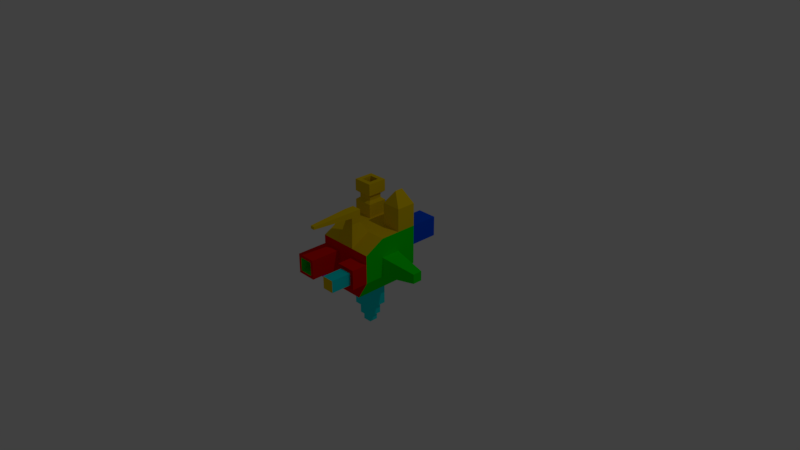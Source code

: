 # Source: cube2_tri_color.blend  (saved by Blender 2.78.4; exported with 4.5.12 LTS)
import bpy
from mathutils import Matrix  # noqa: F401  (used for matrix-valued properties, if any)

bpy.ops.wm.read_factory_settings(use_empty=True)
scene = bpy.context.scene
scene.name = 'Scene'

# ---- collections
col_collection_1 = bpy.data.collections.new('Collection 1'); scene.collection.children.link(col_collection_1)

# ---- materials (node trees are filled in below, after node groups)
mat_mat_red = bpy.data.materials.new('Mat_red')
mat_mat_red.alpha_threshold = 0.0
mat_mat_red.use_transparent_shadow = False
mat_mat_red.diffuse_color = (0.8, 0.002551, 0.0, 1.0)
mat_mat_red.roughness = 0.5
mat_mat_green = bpy.data.materials.new('Mat_green')
mat_mat_green.alpha_threshold = 0.0
mat_mat_green.use_transparent_shadow = False
mat_mat_green.diffuse_color = (0.0, 0.8, 0.001712, 1.0)
mat_mat_green.roughness = 0.5
mat_mat_yellow = bpy.data.materials.new('Mat_yellow')
mat_mat_yellow.alpha_threshold = 0.0
mat_mat_yellow.use_transparent_shadow = False
mat_mat_yellow.diffuse_color = (0.8, 0.5632, 0.0, 1.0)
mat_mat_yellow.roughness = 0.5
mat_mat_blue = bpy.data.materials.new('Mat_blue')
mat_mat_blue.alpha_threshold = 0.0
mat_mat_blue.use_transparent_shadow = False
mat_mat_blue.diffuse_color = (0.0, 0.07632, 0.8, 1.0)
mat_mat_blue.roughness = 0.5
mat_mat_pink = bpy.data.materials.new('Mat_pink')
mat_mat_pink.alpha_threshold = 0.0
mat_mat_pink.use_transparent_shadow = False
mat_mat_pink.diffuse_color = (0.8, 0.0, 0.7275, 1.0)
mat_mat_pink.roughness = 0.5
mat_mat_cyan = bpy.data.materials.new('Mat_cyan')
mat_mat_cyan.alpha_threshold = 0.0
mat_mat_cyan.use_transparent_shadow = False
mat_mat_cyan.diffuse_color = (0.0, 0.7771, 0.8, 1.0)
mat_mat_cyan.roughness = 0.5

# ---- material node trees

# ---- world
world_world = bpy.data.worlds.new('World'); scene.world = world_world
world_world.color = (0.05088, 0.05088, 0.05088)
world_world.use_sun_shadow = False
world_world.sun_shadow_jitter_overblur = 0.0
world_world.cycles.sampling_method = 'MANUAL'

# ---- cameras
cam_camera = bpy.data.cameras.new('Camera')
cam_camera.clip_end = 100.0
cam_camera.lens = 35.0
cam_camera.sensor_width = 32.0
cam_camera.sensor_height = 18.0
cam_camera.ortho_scale = 7.314
cam_camera.dof.focus_distance = 0.0
cam_camera.dof.aperture_fstop = 128.0

# ---- lights
light_lamp = bpy.data.lights.new('Lamp', 'POINT')
light_lamp.transmission_factor = 0.0
light_lamp.cutoff_distance = 30.0
light_lamp.energy = 100.0
light_lamp.shadow_buffer_clip_start = 1.001
light_lamp.shadow_soft_size = 0.1
light_lamp.shadow_maximum_resolution = 0.006
light_lamp.use_absolute_resolution = True

# ---- meshes
me_cube = bpy.data.meshes.new('Cube')
me_cube.from_pydata([(-0.4044, -0.3905, -0.3894), (-0.4044, -0.3905, 0.264), (-0.4044, 0.4095, -0.3894), (-0.4044, 0.4095, 0.4106), (0.2389, -0.3905, -0.3894), (0.3956, -0.3905, 0.264), (0.2389, 0.4095, -0.3894), (0.3956, 0.4095, 0.4106), (-0.4044, 0.1429, -0.3894), (-0.4044, -0.1238, -0.3894), (-0.4044, -0.3905, -0.1227), (-0.4044, -0.3905, 0.144), (-0.4044, -0.1238, 0.4106), (-0.4044, 0.1429, 0.4106), (-0.4044, 0.4095, 0.144), (-0.4044, 0.4095, -0.1227), (0.1289, 0.4095, -0.3894), (-0.1378, 0.4095, -0.3894), (-0.1378, 0.4095, 0.4106), (0.1289, 0.4095, 0.4106), (0.3956, 0.4095, 0.144), (0.3956, 0.4095, -0.1227), (0.2389, -0.1238, -0.3894), (0.2389, 0.1429, -0.3894), (0.3956, 0.1429, 0.4106), (0.3956, -0.1238, 0.4106), (0.3956, -0.3905, 0.144), (0.3956, -0.3905, -0.1227), (-0.1378, -0.3905, -0.3894), (0.1289, -0.3905, -0.3894), (0.1289, -0.3905, 0.264), (-0.1378, -0.3905, 0.264), (-0.1378, 0.4095, 0.144), (-0.1378, 0.4095, -0.1227), (0.1289, 0.4095, 0.144), (0.1289, 0.4095, -0.1227), (-0.4044, -0.1238, 0.144), (-0.4044, -0.1238, -0.1227), (-0.4044, 0.1429, 0.144), (-0.4044, 0.1429, -0.1227), (-0.1378, 0.1429, 0.4106), (0.1289, 0.1429, 0.4106), (-0.1378, -0.1238, 0.4106), (0.1289, -0.1238, 0.4106), (0.1289, 0.1429, -0.3894), (-0.1378, 0.1429, -0.3894), (0.1289, -0.1238, -0.3894), (-0.1378, -0.1238, -0.3894), (0.1289, -0.3905, 0.144), (0.1289, -0.3905, -0.1227), (-0.1378, -0.3905, 0.144), (-0.1378, -0.3905, -0.1227), (0.3956, 0.1429, 0.144), (0.3956, 0.1429, -0.1227), (0.3956, -0.1238, 0.144), (0.3956, -0.1238, -0.1227), (0.8779, 0.07449, 0.0756), (0.8779, 0.07449, -0.0543), (0.8779, -0.0554, 0.0756), (0.8779, -0.0554, -0.0543), (0.1289, 0.4095, 0.7204), (0.3956, 0.4095, 0.7204), (0.3956, 0.1429, 0.7204), (0.1289, 0.1429, 0.7204), (-0.3415, 0.2058, 0.8817), (-0.3415, 0.3467, 0.8817), (-0.2007, 0.3467, 0.8817), (-0.2007, 0.2058, 0.8817), (-0.3655, -0.8106, -0.08377), (-0.3655, -0.8106, 0.1051), (-0.1767, -0.8106, 0.1051), (-0.1767, -0.8106, -0.08377), (0.3453, -0.614, 0.0937), (0.3453, -0.614, -0.0724), (0.1792, -0.614, 0.0937), (0.1792, -0.614, -0.0724), (0.07183, 0.5671, -0.3323), (-0.08069, 0.5671, -0.3323), (-0.08069, 0.5671, -0.1798), (0.07183, 0.5671, -0.1798), (-0.4044, 0.7778, 0.4106), (-0.4044, 0.7778, 0.144), (-0.1378, 0.7778, 0.4106), (-0.1378, 0.7778, 0.144), (0.1289, 0.7778, 0.4106), (0.3956, 0.7778, 0.4106), (0.3956, 0.7778, 0.144), (0.1289, 0.7778, 0.144), (-0.7595, 0.1429, -0.3894), (-0.7595, -0.1238, -0.3894), (-0.7595, -0.1238, -0.1227), (-0.7595, 0.1429, -0.1227), (-0.5923, -0.1238, -0.3894), (-0.5923, -0.3905, -0.3894), (-0.5923, -0.3905, -0.1227), (-0.5923, -0.1238, -0.1227), (0.08627, 0.1002, -0.7302), (-0.09512, 0.1002, -0.7302), (0.08627, -0.08115, -0.7302), (-0.09512, -0.08115, -0.7302), (0.06151, -0.3231, 0.5449), (-0.07037, -0.3231, 0.5449), (-0.07037, -0.1912, 0.5449), (0.06151, -0.1912, 0.5449), (0.1289, 0.1429, -0.7302), (-0.1378, 0.1429, -0.7302), (0.1289, -0.1238, -0.7302), (-0.1378, -0.1238, -0.7302), (0.05553, 0.06951, -0.8813), (-0.06439, 0.06951, -0.8813), (0.05553, -0.05041, -0.8813), (-0.06439, -0.05041, -0.8813), (0.08627, 0.1002, -0.8813), (-0.09512, 0.1002, -0.8813), (0.08627, -0.08115, -0.8813), (-0.09512, -0.08115, -0.8813), (0.05553, 0.06951, -0.9808), (-0.06439, 0.06951, -0.9808), (0.05553, -0.05041, -0.9808), (-0.06439, -0.05041, -0.9808), (0.3956, -0.614, 0.144), (0.3956, -0.614, -0.1227), (0.1289, -0.614, 0.144), (0.1289, -0.614, -0.1227), (0.3453, -0.8954, 0.0937), (0.3453, -0.8954, -0.0724), (0.1792, -0.8954, 0.0937), (0.1792, -0.8954, -0.0724), (-0.4044, -0.8106, -0.1227), (-0.4044, -0.8106, 0.144), (-0.1378, -0.8106, 0.144), (-0.1378, -0.8106, -0.1227), (-0.3655, -0.5194, -0.08377), (-0.3655, -0.5194, 0.1051), (-0.1767, -0.5194, 0.1051), (-0.1767, -0.5194, -0.08377), (-0.3635, 0.1838, 0.6862), (-0.3635, 0.3686, 0.6862), (-0.1787, 0.3686, 0.6862), (-0.1787, 0.1838, 0.6862), (-0.3635, 0.3686, 0.632), (-0.1787, 0.3686, 0.632), (-0.1787, 0.1838, 0.632), (-0.4044, 0.1429, 0.5973), (-0.1378, 0.1429, 0.7209), (-0.4044, 0.1429, 0.7209), (-0.1378, 0.4095, 0.7209), (-0.4044, 0.4095, 0.7209), (-0.3635, 0.1838, 0.632), (-0.4044, 0.4095, 0.5973), (-0.1378, 0.4095, 0.5973), (-0.1378, 0.1429, 0.5973), (-0.4044, 0.1429, 0.8817), (-0.4044, 0.4095, 0.8817), (-0.1378, 0.4095, 0.8817), (-0.1378, 0.1429, 0.8817), (-0.3415, 0.2058, 0.5932), (-0.3415, 0.3467, 0.5932), (-0.2007, 0.3467, 0.5932), (-0.2007, 0.2058, 0.5932), (0.2622, 0.2204, 0.9063), (0.2622, 0.3321, 0.9063), (0.06151, -0.3231, 0.6338), (-0.07037, -0.3231, 0.6338), (-0.07037, -0.1912, 0.6338), (0.06151, -0.1912, 0.6338), (0.06151, -0.3231, 0.7194), (-0.07037, -0.3231, 0.7194), (-0.07037, -0.1912, 0.7194), (0.06151, -0.1912, 0.7194), (0.02592, -0.8842, 0.6569), (-0.03478, -0.8842, 0.6569), (0.02592, -0.8842, 0.6963), (-0.03478, -0.8842, 0.6963)], [], [(55, 27, 4, 22), (51, 10, 0, 28), (47, 28, 0, 9), (43, 30, 5, 25), (39, 15, 2, 8), (35, 21, 6, 16), (15, 33, 17, 2), (17, 33, 78, 77), (18, 32, 83, 82), (14, 32, 33, 15), (18, 19, 34, 32), (32, 34, 35, 33), (7, 20, 86, 85), (34, 20, 21, 35), (37, 9, 92, 95), (9, 37, 90, 89), (1, 12, 36, 11), (11, 36, 37, 10), (12, 13, 38, 36), (36, 38, 39, 37), (13, 3, 14, 38), (38, 14, 15, 39), (7, 19, 60, 61), (41, 43, 25, 24), (147, 145, 152, 153), (18, 40, 41, 19), (13, 12, 42, 40), (40, 42, 43, 41), (12, 1, 31, 42), (42, 31, 101, 102), (17, 45, 8, 2), (45, 47, 9, 8), (6, 23, 44, 16), (16, 44, 45, 17), (23, 22, 46, 44), (47, 45, 105, 107), (22, 4, 29, 46), (46, 29, 28, 47), (27, 49, 29, 4), (49, 51, 28, 29), (5, 30, 48, 26), (26, 48, 122, 120), (30, 31, 50, 48), (48, 50, 51, 49), (31, 1, 11, 50), (11, 10, 128, 129), (21, 53, 23, 6), (53, 55, 22, 23), (7, 24, 52, 20), (20, 52, 53, 21), (24, 25, 54, 52), (54, 55, 59, 58), (25, 5, 26, 54), (54, 26, 27, 55), (56, 58, 59, 57), (52, 54, 58, 56), (53, 52, 56, 57), (55, 53, 57, 59), (60, 63, 160, 161), (41, 24, 62, 63), (19, 41, 63, 60), (24, 7, 61, 62), (64, 67, 159, 156), (146, 147, 153, 154), (144, 146, 154, 155), (145, 144, 155, 152), (68, 71, 135, 132), (10, 51, 131, 128), (51, 50, 130, 131), (50, 11, 129, 130), (75, 73, 125, 127), (27, 26, 120, 121), (48, 49, 123, 122), (49, 27, 121, 123), (78, 79, 76, 77), (33, 35, 79, 78), (16, 17, 77, 76), (35, 16, 76, 79), (80, 82, 83, 81), (3, 18, 82, 80), (32, 14, 81, 83), (14, 3, 80, 81), (84, 85, 86, 87), (20, 34, 87, 86), (34, 19, 84, 87), (19, 7, 85, 84), (90, 91, 88, 89), (8, 9, 89, 88), (37, 39, 91, 90), (39, 8, 88, 91), (94, 95, 92, 93), (9, 0, 93, 92), (10, 37, 95, 94), (0, 10, 94, 93), (96, 98, 114, 112), (46, 47, 107, 106), (44, 46, 106, 104), (45, 44, 104, 105), (100, 103, 165, 162), (31, 30, 100, 101), (30, 43, 103, 100), (43, 42, 102, 103), (96, 97, 105, 104), (99, 98, 106, 107), (98, 96, 104, 106), (97, 99, 107, 105), (108, 110, 118, 116), (97, 96, 112, 113), (99, 97, 113, 115), (98, 99, 115, 114), (108, 109, 113, 112), (111, 110, 114, 115), (110, 108, 112, 114), (109, 111, 115, 113), (116, 118, 119, 117), (109, 108, 116, 117), (111, 109, 117, 119), (110, 111, 119, 118), (72, 73, 121, 120), (75, 74, 122, 123), (74, 72, 120, 122), (73, 75, 123, 121), (124, 126, 127, 125), (74, 75, 127, 126), (72, 74, 126, 124), (73, 72, 124, 125), (68, 69, 129, 128), (70, 71, 131, 130), (69, 70, 130, 129), (71, 68, 128, 131), (134, 133, 132, 135), (71, 70, 134, 135), (70, 69, 133, 134), (69, 68, 132, 133), (148, 142, 139, 136), (142, 141, 138, 139), (141, 140, 137, 138), (140, 148, 136, 137), (3, 13, 143, 149), (18, 3, 149, 150), (40, 18, 150, 151), (13, 40, 151, 143), (136, 139, 144, 145), (139, 138, 146, 144), (138, 137, 147, 146), (137, 136, 145, 147), (148, 140, 149, 143), (140, 141, 150, 149), (141, 142, 151, 150), (142, 148, 143, 151), (64, 65, 153, 152), (65, 66, 154, 153), (67, 64, 152, 155), (66, 67, 155, 154), (157, 156, 159, 158), (65, 64, 156, 157), (67, 66, 158, 159), (66, 65, 157, 158), (162, 165, 169, 166), (161, 160, 62, 61), (63, 62, 160), (61, 60, 161), (103, 102, 164, 165), (102, 101, 163, 164), (101, 100, 162, 163), (168, 167, 166, 169), (165, 164, 168, 169), (164, 163, 167, 168), (166, 167, 173, 172), (171, 170, 172, 173), (167, 163, 171, 173), (162, 166, 172, 170), (163, 162, 170, 171)])
me_cube.polygons.foreach_set('material_index', [1, 0, 5, 2, 4, 3, 3, 3, 3, 3, 3, 3, 3, 3, 4, 4, 4, 4, 4, 4, 4, 4, 2, 2, 2, 2, 2, 2, 2, 2, 5, 5, 5, 5, 5, 5, 5, 5, 0, 0, 0, 0, 0, 0, 0, 0, 1, 1, 1, 1, 1, 1, 1, 1, 1, 1, 1, 1, 2, 2, 2, 2, 2, 2, 2, 2, 1, 0, 0, 0, 5, 0, 0, 0, 3, 3, 3, 3, 3, 3, 3, 3, 3, 3, 3, 3, 4, 4, 4, 4, 4, 4, 4, 4, 5, 5, 5, 5, 2, 2, 2, 2, 5, 5, 5, 5, 5, 5, 5, 5, 5, 5, 5, 5, 5, 5, 5, 5, 0, 0, 0, 0, 2, 5, 5, 5, 0, 0, 0, 0, 3, 1, 1, 1, 2, 2, 2, 2, 2, 2, 2, 2, 2, 2, 2, 2, 2, 2, 2, 2, 2, 2, 2, 2, 2, 2, 2, 2, 2, 2, 2, 2, 2, 2, 2, 2, 2, 2, 2, 2, 2, 2, 2])
me_cube.materials.append(mat_mat_red)
me_cube.materials.append(mat_mat_green)
me_cube.materials.append(mat_mat_yellow)
me_cube.materials.append(mat_mat_blue)
me_cube.materials.append(mat_mat_pink)
me_cube.materials.append(mat_mat_cyan)
me_cube.use_remesh_preserve_volume = False
me_cube.use_remesh_preserve_attributes = False
me_cube.use_mirror_vertex_groups = False
me_cube.update()

# ---- objects
ob_cube = bpy.data.objects.new('Cube', me_cube)
ob_lamp = bpy.data.objects.new('Lamp', light_lamp)
ob_camera = bpy.data.objects.new('Camera', cam_camera)

# ---- transforms, parenting, visibility, modifiers, constraints
ob_cube.location = (0.0, 0.0, 0.0)
ob_cube.lineart.crease_threshold = 0.0
ob_lamp.location = (4.076, 1.005, 5.904)
ob_lamp.rotation_euler = (0.6503, 0.05522, 1.866)
ob_lamp.lock_rotations_4d = False
ob_lamp.empty_display_type = 'ARROWS'
ob_lamp.color = (0.0, 0.0, 0.0, 0.0)
ob_lamp.lineart.crease_threshold = 0.0
ob_camera.location = (7.481, -6.508, 5.344)
ob_camera.rotation_euler = (1.109, 0.0, 0.8149)
ob_camera.lock_rotations_4d = False
ob_camera.empty_display_type = 'ARROWS'
ob_camera.color = (0.0, 0.0, 0.0, 0.0)
ob_camera.display_type = 'WIRE'
ob_camera.lineart.crease_threshold = 0.0

# ---- collection membership
col_collection_1.objects.link(ob_cube)
col_collection_1.objects.link(ob_lamp)
col_collection_1.objects.link(ob_camera)

# ---- scene / render settings (as saved in the file)
scene.camera = ob_camera
scene.frame_start = 1; scene.frame_end = 250; scene.frame_set(1)
scene.render.engine = 'BLENDER_EEVEE_NEXT'
scene.render.resolution_x = 1280
scene.render.resolution_y = 720
scene.render.dither_intensity = 0.0
scene.cycles.feature_set = 'EXPERIMENTAL'
scene.cycles.use_denoising = False
scene.cycles.samples = 128
scene.cycles.sampling_pattern = 'TABULATED_SOBOL'
scene.cycles.use_adaptive_sampling = False
scene.cycles.use_light_tree = False
scene.cycles.blur_glossy = 0.0
scene.cycles.sample_clamp_indirect = 0.0
scene.view_settings.view_transform = 'Standard'
bpy.context.view_layer.update()
